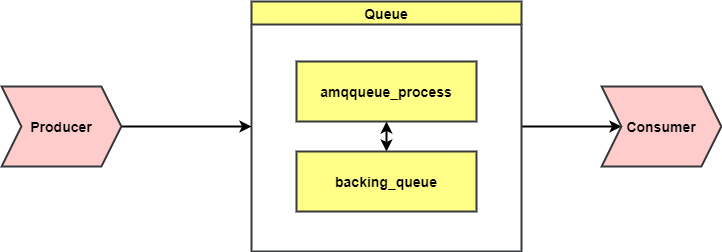

The diagram above was exported from draw.io. Its source (the exported page's mxGraphModel, read from the mxfile embedded in the PNG):
<mxGraphModel dx="1374" dy="799" grid="1" gridSize="10" guides="1" tooltips="1" connect="1" arrows="1" fold="1" page="1" pageScale="1" pageWidth="850" pageHeight="1100" math="0" shadow="0">
  <root>
    <mxCell id="0" />
    <mxCell id="1" parent="0" />
    <mxCell id="8" style="edgeStyle=none;html=1;fontSize=14;fontStyle=1;strokeWidth=2;" edge="1" parent="1" source="2" target="4">
      <mxGeometry relative="1" as="geometry" />
    </mxCell>
    <mxCell id="2" value="Queue" style="swimlane;strokeWidth=2;fontSize=14;fontStyle=1;fillColor=#ffff88;strokeColor=#36393d;" vertex="1" parent="1">
      <mxGeometry x="300" y="90" width="270" height="250" as="geometry" />
    </mxCell>
    <mxCell id="9" style="edgeStyle=none;html=1;fontSize=14;strokeWidth=2;startArrow=classic;startFill=1;" edge="1" parent="2" source="5" target="6">
      <mxGeometry relative="1" as="geometry" />
    </mxCell>
    <mxCell id="5" value="amqqueue_process" style="rounded=0;whiteSpace=wrap;html=1;fontSize=14;strokeWidth=2;fontStyle=1;fillColor=#ffff88;strokeColor=#36393d;" vertex="1" parent="2">
      <mxGeometry x="45" y="60" width="180" height="60" as="geometry" />
    </mxCell>
    <mxCell id="6" value="backing_queue" style="rounded=0;whiteSpace=wrap;html=1;fontSize=14;strokeWidth=2;fontStyle=1;fillColor=#ffff88;strokeColor=#36393d;" vertex="1" parent="2">
      <mxGeometry x="45" y="150" width="180" height="60" as="geometry" />
    </mxCell>
    <mxCell id="7" style="edgeStyle=none;html=1;fontSize=14;fontStyle=1;strokeWidth=2;" edge="1" parent="1" source="3" target="2">
      <mxGeometry relative="1" as="geometry" />
    </mxCell>
    <mxCell id="3" value="Producer" style="shape=step;perimeter=stepPerimeter;whiteSpace=wrap;html=1;fixedSize=1;strokeWidth=2;fontSize=14;fontStyle=1;fillColor=#ffcccc;strokeColor=#36393d;" vertex="1" parent="1">
      <mxGeometry x="50" y="175" width="120" height="80" as="geometry" />
    </mxCell>
    <mxCell id="4" value="Consumer" style="shape=step;perimeter=stepPerimeter;whiteSpace=wrap;html=1;fixedSize=1;strokeWidth=2;fontSize=14;fontStyle=1;fillColor=#ffcccc;strokeColor=#36393d;" vertex="1" parent="1">
      <mxGeometry x="650" y="175" width="120" height="80" as="geometry" />
    </mxCell>
  </root>
</mxGraphModel>